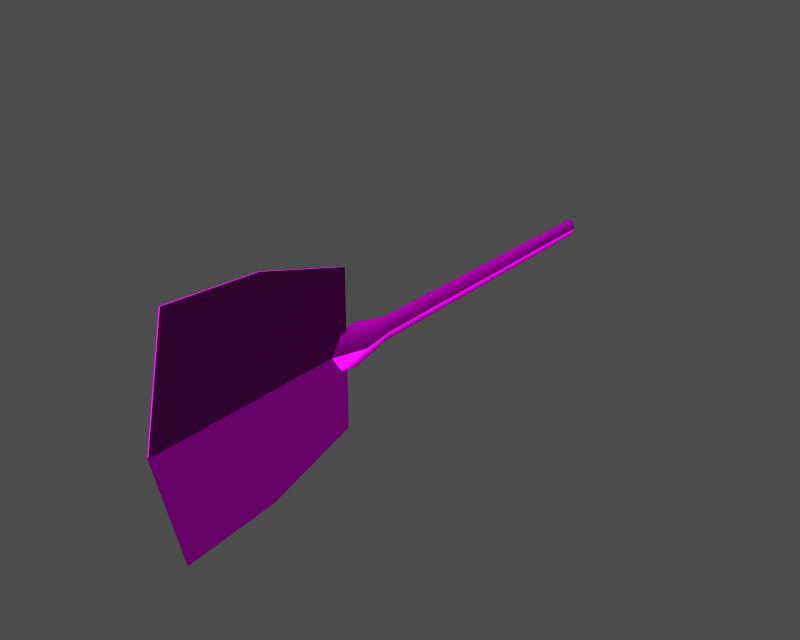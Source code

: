 # Source: i003020.blend  (saved by Blender 3.6.13; exported with 4.5.12 LTS)
import bpy
from mathutils import Matrix  # noqa: F401  (used for matrix-valued properties, if any)

bpy.ops.wm.read_factory_settings(use_empty=True)
scene = bpy.context.scene
scene.name = '1'

# ---- collections
col_collection_1 = bpy.data.collections.new('Collection 1'); scene.collection.children.link(col_collection_1)

# ---- images (referenced by path relative to the original .blend; pixels are not part of the script)
import os
ASSET_DIR = os.environ.get("B2B_ASSET_DIR", "")  # directory of the original .blend (textures are referenced by path, not embedded)
HERE = os.path.dirname(os.path.abspath(__file__))  # packed textures are extracted next to this script under _unpacked/

def load_image(name, relpath, width, height, colorspace="sRGB"):
    """Load a texture the original file referenced (path relative to the .blend, or extracted next to this script)."""
    p = next((c for c in (os.path.join(HERE, relpath), os.path.join(ASSET_DIR, relpath)) if relpath and os.path.exists(c)), "")
    if p:
        img = bpy.data.images.load(p, check_existing=True)
        img.name = name
    else:  # same state as the original file: an image datablock whose file is absent (Cycles renders it pink)
        img = bpy.data.images.new(name, width, height)
        img.source = "FILE"
        img.filepath = "//" + (relpath or name)
    img.colorspace_settings.name = colorspace
    return img
img_i003020_diff_0 = load_image('i003020_diff_0', 'i003020.dds', 1024, 1024, 'Non-Color')
img_i003020_norm_0 = load_image('i003020_norm_0', 'i003020_n.dds', 1024, 1024, 'Non-Color')
img_i003020_spec_0 = load_image('i003020_spec_0', 'i003020_sp.dds', 1024, 1024, 'Non-Color')

# ---- materials (node trees are filled in below, after node groups)
mat_i003020_mat_001 = bpy.data.materials.new('i003020_mat.001')

# ---- material node trees
mat_i003020_mat_001.use_nodes = True; mat_i003020_mat_001.node_tree.nodes.clear()
_N = mat_i003020_mat_001.node_tree.nodes; _L = mat_i003020_mat_001.node_tree.links
n0 = _N.new('ShaderNodeBsdfPrincipled'); n0.name = 'Principled BSDF'; n0.location = (0, 0)
n0.distribution = 'GGX'
n0.subsurface_method = 'RANDOM_WALK_SKIN'
n0.inputs[3].default_value = 1.45
n0.inputs[27].default_value = (0.0, 0.0, 0.0, 1.0)
n0.inputs[28].default_value = 1.0
n1 = _N.new('ShaderNodeOutputMaterial'); n1.name = 'Material Output'; n1.location = (0, 0)
n2 = _N.new('ShaderNodeTexImage'); n2.name = 'Image Texture'; n2.location = (0, 0)
n2.image = img_i003020_diff_0
n3 = _N.new('ShaderNodeUVMap'); n3.name = 'UV Map'; n3.location = (0, 0)
n4 = _N.new('ShaderNodeTexImage'); n4.name = 'Image Texture.001'; n4.location = (0, 0)
n4.image = img_i003020_norm_0
n5 = _N.new('ShaderNodeNormalMap'); n5.name = 'Normal Map'; n5.location = (0, 0)
n6 = _N.new('ShaderNodeUVMap'); n6.name = 'UV Map.001'; n6.location = (0, 0)
n7 = _N.new('ShaderNodeTexImage'); n7.name = 'Image Texture.002'; n7.location = (0, 0)
n7.image = img_i003020_spec_0
n8 = _N.new('ShaderNodeUVMap'); n8.name = 'UV Map.002'; n8.location = (0, 0)
_L.new(n0.outputs[0], n1.inputs[0])
_L.new(n2.outputs[0], n0.inputs[0])
_L.new(n3.outputs[0], n2.inputs[0])
_L.new(n4.outputs[0], n5.inputs[1])
_L.new(n5.outputs[0], n0.inputs[5])
_L.new(n6.outputs[0], n4.inputs[0])
_L.new(n7.outputs[0], n0.inputs[13])
_L.new(n8.outputs[0], n7.inputs[0])
n1.is_active_output = True

# ---- meshes
me_i003020 = bpy.data.meshes.new('i003020')
me_i003020.from_pydata([(-1.743e-06, -74.15, 4.209e-06), (-1.743e-06, -96.77, 2.754e-06), (-5.264e-06, -92.04, 21.61), (-5.055e-06, -74.15, 20.33), (1.569e-06, -74.15, -20.33), (1.778e-06, -92.04, -21.61), (-1.743e-06, -56.2, 5.408e-06), (-4.162e-06, -56.2, 14.85), (6.764e-07, -56.2, -14.85), (-1.125e-06, -58.05, -3.79), (1.017e-07, -53.57, -4.19), (2.345, -53.57, -0.0368), (0.02413, -60.44, -0.0368), (-1.252e-06, -53.57, 4.116), (-2.348e-06, -58.05, 3.717), (-2.348e-06, -58.05, 3.717), (-1.252e-06, -53.57, 4.116), (-2.345, -53.57, -0.0368), (-0.02413, -60.44, -0.0368), (1.017e-07, -53.57, -4.19), (-1.125e-06, -58.05, -3.79), (3.882e-07, -46.54, -2.383), (1.324, -46.54, -0.0368), (-3.762e-07, -46.54, 2.309), (-3.762e-07, -46.54, 2.309), (-1.324, -46.54, -0.0368), (3.882e-07, -46.54, -2.383), (2.052e-06, 12.04, -1.897), (1.05, 12.04, -0.0368), (1.446e-06, 12.04, 1.823), (1.446e-06, 12.04, 1.823), (-1.05, 12.04, -0.0368), (2.052e-06, 12.04, -1.897), (1.05, 12.04, -0.0368), (2.052e-06, 12.04, -1.897), (-1.05, 12.04, -0.0368), (1.446e-06, 12.04, 1.823), (0.2706, -74.15, 4.253e-06), (0.2706, -74.15, 20.33), (0.2706, -92.04, 21.61), (0.2706, -96.77, 2.798e-06), (0.2706, -74.15, -20.33), (0.2706, -92.04, -21.61), (0.2706, -56.2, 5.452e-06), (0.2706, -56.2, 14.85), (0.2706, -56.2, -14.85)], [], [(0, 1, 2), (3, 0, 2), (4, 5, 1), (1, 0, 4), (6, 0, 3), (3, 7, 6), (4, 0, 8), (0, 6, 8), (9, 10, 11), (11, 12, 9), (11, 13, 14), (14, 12, 11), (15, 16, 17), (17, 18, 15), (17, 19, 20), (20, 18, 17), (10, 21, 22), (22, 11, 10), (11, 22, 23), (23, 13, 11), (16, 24, 25), (25, 17, 16), (17, 25, 26), (26, 19, 17), (21, 27, 28), (28, 22, 21), (22, 28, 29), (29, 23, 22), (24, 30, 31), (31, 25, 24), (25, 31, 32), (32, 26, 25), (33, 34, 35), (35, 36, 33), (37, 38, 39), (39, 40, 37), (41, 37, 40), (40, 42, 41), (43, 44, 38), (38, 37, 43), (45, 43, 37), (37, 41, 45)])
me_i003020.polygons.foreach_set('use_smooth', [True] * 42)
_uv = me_i003020.uv_layers.new(name='UVTex')
_uv.uv.foreach_set('vector', [0.7273, 0.6345, 0.7273, 0.8129, 0.0093, 0.7726, 0.05184, 0.6345, 0.7273, 0.6345, 0.0093, 0.7726, 0.05184, 0.6345, 0.0093, 0.7726, 0.7273, 0.8129, 0.7273, 0.8129, 0.7273, 0.6345, 0.05184, 0.6345, 0.7273, 0.4905, 0.7273, 0.6345, 0.05184, 0.6345, 0.05184, 0.6345, 0.2339, 0.4905, 0.7273, 0.4905, 0.05184, 0.6345, 0.7273, 0.6345, 0.2339, 0.4905, 0.7273, 0.6345, 0.7273, 0.4905, 0.2339, 0.4905, 0.6675, 0.0461, 0.6396, 0.1066, 0.9888, 0.1066, 0.9888, 0.1066, 0.9888, 0.01369, 0.6675, 0.0461, 0.9888, 0.1066, 0.6396, 0.1066, 0.6675, 0.0461, 0.6675, 0.0461, 0.9888, 0.01369, 0.9888, 0.1066, 0.6675, 0.0461, 0.6396, 0.1066, 0.9888, 0.1066, 0.9888, 0.1066, 0.9888, 0.01369, 0.6675, 0.0461, 0.9888, 0.1066, 0.6396, 0.1066, 0.6675, 0.0461, 0.6675, 0.0461, 0.9888, 0.01369, 0.9888, 0.1066, 0.6396, 0.1066, 0.7657, 0.2017, 0.9888, 0.2017, 0.9888, 0.2017, 0.9888, 0.1066, 0.6396, 0.1066, 0.9888, 0.1066, 0.9888, 0.2017, 0.7657, 0.2017, 0.7657, 0.2017, 0.6396, 0.1066, 0.9888, 0.1066, 0.6396, 0.1066, 0.7657, 0.2017, 0.9888, 0.2017, 0.9888, 0.2017, 0.9888, 0.1066, 0.6396, 0.1066, 0.9888, 0.1066, 0.9888, 0.2017, 0.7657, 0.2017, 0.7657, 0.2017, 0.6396, 0.1066, 0.9888, 0.1066, 0.7657, 0.2017, 0.7997, 0.9941, 0.9888, 0.9941, 0.9888, 0.9941, 0.9888, 0.2017, 0.7657, 0.2017, 0.9888, 0.2017, 0.9888, 0.9941, 0.7997, 0.9941, 0.7997, 0.9941, 0.7657, 0.2017, 0.9888, 0.2017, 0.7657, 0.2017, 0.7997, 0.9941, 0.9888, 0.9941, 0.9888, 0.9941, 0.9888, 0.2017, 0.7657, 0.2017, 0.9888, 0.2017, 0.9888, 0.9941, 0.7997, 0.9941, 0.7997, 0.9941, 0.7657, 0.2017, 0.9888, 0.2017, 0.1667, 0.4113, 0.3819, 0.4593, 0.597, 0.4113, 0.597, 0.4113, 0.3819, 0.3634, 0.1667, 0.4113, 0.7273, 0.6345, 0.05184, 0.6345, 0.0093, 0.7726, 0.0093, 0.7726, 0.7273, 0.8129, 0.7273, 0.6345, 0.05184, 0.6345, 0.7273, 0.6345, 0.7273, 0.8129, 0.7273, 0.8129, 0.0093, 0.7726, 0.05184, 0.6345, 0.7273, 0.4905, 0.2339, 0.4905, 0.05184, 0.6345, 0.05184, 0.6345, 0.7273, 0.6345, 0.7273, 0.4905, 0.2339, 0.4905, 0.7273, 0.4905, 0.7273, 0.6345, 0.7273, 0.6345, 0.05184, 0.6345, 0.2339, 0.4905])
me_i003020.materials.append(mat_i003020_mat_001)
me_i003020.use_remesh_preserve_volume = False
me_i003020.use_remesh_preserve_attributes = False
me_i003020.use_mirror_vertex_groups = False
me_i003020.update()
arm_armature = bpy.data.armatures.new('armature')  # bones are not reproduced

# ---- objects
ob_i003020_obj = bpy.data.objects.new('i003020_obj', arm_armature)
ob_i003020 = bpy.data.objects.new('i003020', me_i003020)

# ---- transforms, parenting, visibility, modifiers, constraints
ob_i003020_obj.location = (0.0, 0.0, 0.0)
ob_i003020_obj.lock_rotations_4d = False
ob_i003020_obj.empty_display_type = 'ARROWS'
ob_i003020_obj.show_in_front = True
ob_i003020_obj.lineart.crease_threshold = 0.0
ob_i003020.parent = ob_i003020_obj
ob_i003020.location = (0.0, 0.0, 0.0)
ob_i003020.lock_rotations_4d = False
ob_i003020.empty_display_type = 'ARROWS'
ob_i003020.lineart.crease_threshold = 0.0
_vg = ob_i003020.vertex_groups.new(name='root')
_vg.add([0, 1, 2, 3, 4, 5, 6, 7, 8, 9, 10, 11, 12, 13, 14, 15, 16, 17, 18, 19, 20, 21, 22, 23, 24, 25, 26, 27, 28, 29, 30, 31, 32, 33, 34, 35, 36, 37, 38, 39, 40, 41, 42, 43, 44, 45], 1.0, 'REPLACE')
_m = ob_i003020.modifiers.new('Armature', 'ARMATURE')
_m.object = ob_i003020_obj
_m.use_bone_envelopes = True

# ---- collection membership
col_collection_1.objects.link(ob_i003020_obj)
col_collection_1.objects.link(ob_i003020)

# ---- scene / render settings (as saved in the file)
scene.frame_start = 1; scene.frame_end = 250; scene.frame_set(1)
scene.render.engine = 'BLENDER_EEVEE_NEXT'
scene.render.image_settings.file_format = 'TARGA'
scene.render.image_settings.color_mode = 'RGB'
scene.render.image_settings.compression = 90
scene.render.resolution_x = 320
scene.render.resolution_y = 256
scene.render.fps = 25
scene.render.dither_intensity = 0.0
scene.render.use_compositing = False
scene.render.use_sequencer = False
scene.render.use_file_extension = False
scene.render.bake_margin = 2
scene.render.bake_bias = 0.0
scene.render.use_stamp_time = False
scene.render.use_stamp_date = False
scene.render.use_stamp_frame = False
scene.render.use_stamp_camera = False
scene.render.use_stamp_scene = False
scene.render.use_stamp_filename = False
scene.render.use_stamp_render_time = False
scene.render.stamp_font_size = 0
scene.render.stamp_foreground = (0.0, 0.0, 0.0, 0.0)
scene.render.stamp_background = (0.0, 0.0, 0.0, 0.0)
scene.cycles.use_denoising = False
scene.cycles.samples = 10
scene.cycles.sampling_pattern = 'TABULATED_SOBOL'
scene.cycles.light_sampling_threshold = 0.0
scene.cycles.use_adaptive_sampling = False
scene.cycles.use_light_tree = False
scene.cycles.blur_glossy = 0.0
scene.cycles.volume_bounces = 1
scene.cycles.pixel_filter_type = 'GAUSSIAN'
scene.cycles.sample_clamp_indirect = 0.0
scene.view_settings.view_transform = 'Raw'
bpy.context.view_layer.update()

# ---- added for rendering (the .blend has no active camera and no usable light): camera, sun + grey world if the file has none
cam_auto = bpy.data.cameras.new('AutoCamera')
cam_auto.lens = 50.0
cam_auto.sensor_width = 36.0
cam_auto.clip_end = 1902.58
ob_auto_camera = bpy.data.objects.new('AutoCamera', cam_auto)
scene.collection.objects.link(ob_auto_camera)
ob_auto_camera.location = (108.41, -172.453, 86.7277)
ob_auto_camera.rotation_euler = (1.09748, -7.21219e-08, 0.694738)
scene.camera = ob_auto_camera
light_auto_sun = bpy.data.lights.new('AutoSun', 'SUN')
light_auto_sun.energy = 3.0
light_auto_sun.angle = 0.0523599
ob_auto_sun = bpy.data.objects.new('AutoSun', light_auto_sun)
scene.collection.objects.link(ob_auto_sun)
ob_auto_sun.rotation_euler = (0.872665, 0.174533, 0.523599)
if scene.world is None:
    world_auto = bpy.data.worlds.new('AutoWorld')
    world_auto.color = (0.3, 0.3, 0.3)
    scene.world = world_auto
bpy.context.view_layer.update()
